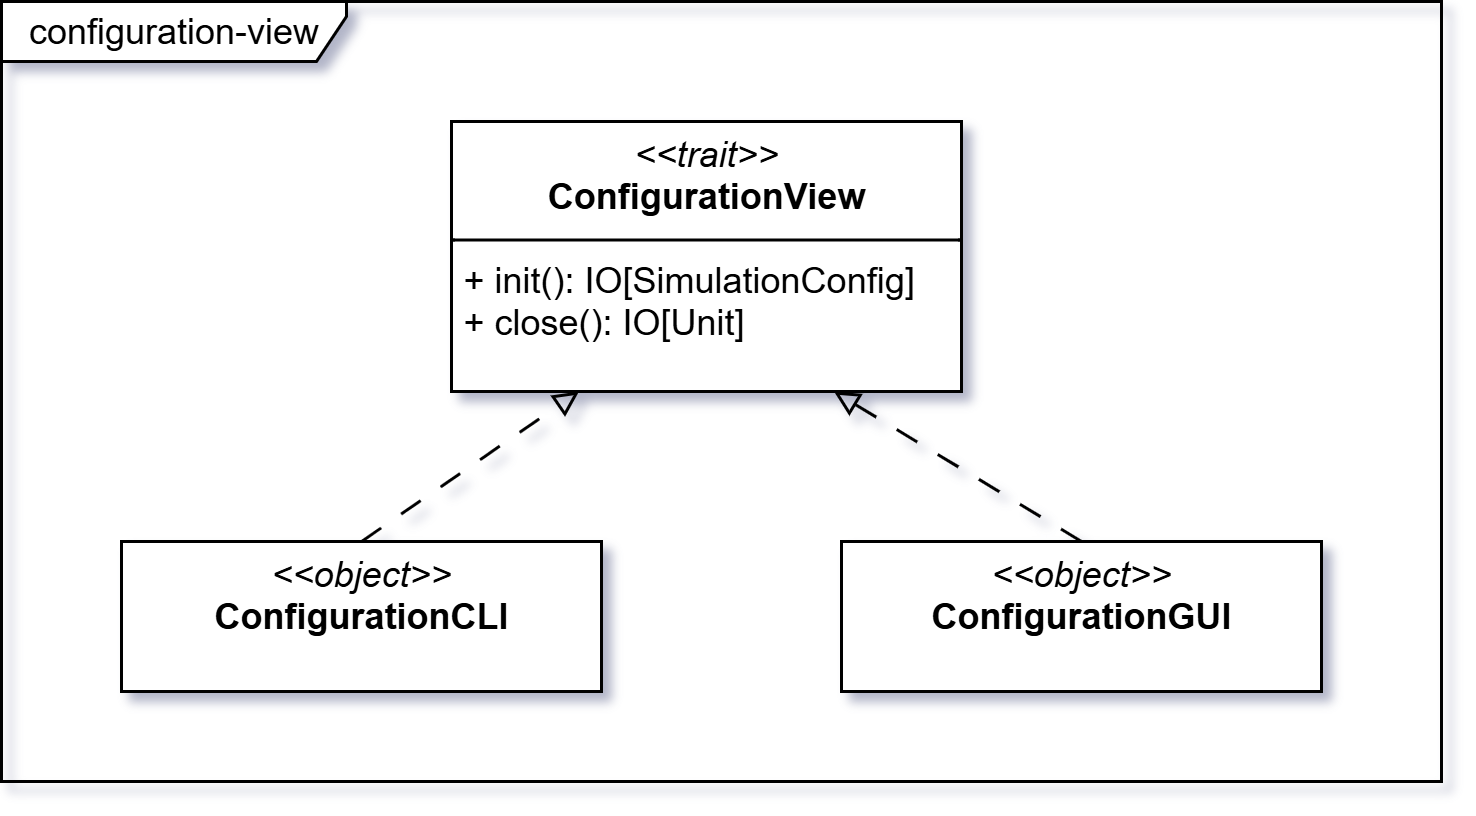

The diagram above was exported from draw.io. Its source (the exported page's mxGraphModel, read from the mxfile embedded in the PNG):
<mxGraphModel dx="3592" dy="561" grid="1" gridSize="10" guides="1" tooltips="1" connect="1" arrows="1" fold="1" page="1" pageScale="1" pageWidth="850" pageHeight="1100" background="none" math="0" shadow="0">
  <root>
    <mxCell id="0" />
    <mxCell id="1" parent="0" />
    <mxCell id="2" value="&lt;p style=&quot;margin:0px;margin-top:4px;text-align:center;&quot;&gt;&lt;i&gt;&amp;lt;&amp;lt;trait&amp;gt;&amp;gt;&lt;/i&gt;&lt;br&gt;&lt;b&gt;ConfigurationView&lt;/b&gt;&lt;/p&gt;&lt;hr size=&quot;1&quot; style=&quot;border-style:solid;&quot;&gt;&lt;p style=&quot;margin:0px;margin-left:4px;&quot;&gt;+&amp;nbsp;&lt;span style=&quot;background-color: transparent;&quot;&gt;init(): IO[SimulationConfig]&lt;/span&gt;&lt;/p&gt;&lt;p style=&quot;margin:0px;margin-left:4px;&quot;&gt;&lt;span style=&quot;background-color: transparent; color: light-dark(rgb(0, 0, 0), rgb(255, 255, 255));&quot;&gt;+ close(): IO[Unit]&lt;/span&gt;&lt;/p&gt;" style="verticalAlign=top;align=left;overflow=fill;html=1;whiteSpace=wrap;" vertex="1" parent="1">
      <mxGeometry x="-1290" y="7100" width="170" height="90" as="geometry" />
    </mxCell>
    <mxCell id="3" style="rounded=0;orthogonalLoop=1;jettySize=auto;html=1;entryX=0.25;entryY=1;entryDx=0;entryDy=0;dashed=1;dashPattern=8 8;endArrow=block;endFill=0;exitX=0.5;exitY=0;exitDx=0;exitDy=0;" edge="1" source="4" target="2" parent="1">
      <mxGeometry relative="1" as="geometry">
        <mxPoint x="-1310" y="7280" as="sourcePoint" />
        <mxPoint x="-1290" y="7300" as="targetPoint" />
      </mxGeometry>
    </mxCell>
    <mxCell id="4" value="&lt;p style=&quot;margin:0px;margin-top:4px;text-align:center;&quot;&gt;&lt;i&gt;&amp;lt;&amp;lt;object&amp;gt;&amp;gt;&lt;/i&gt;&lt;br&gt;&lt;b&gt;ConfigurationCLI&lt;/b&gt;&lt;/p&gt;&lt;p style=&quot;margin:0px;margin-left:4px;&quot;&gt;&lt;br&gt;&lt;/p&gt;" style="verticalAlign=top;align=left;overflow=fill;html=1;whiteSpace=wrap;" vertex="1" parent="1">
      <mxGeometry x="-1400" y="7240" width="160" height="50" as="geometry" />
    </mxCell>
    <mxCell id="5" value="&lt;p style=&quot;margin:0px;margin-top:4px;text-align:center;&quot;&gt;&lt;i&gt;&amp;lt;&amp;lt;object&amp;gt;&amp;gt;&lt;/i&gt;&lt;br&gt;&lt;b&gt;ConfigurationGUI&lt;/b&gt;&lt;/p&gt;&lt;p style=&quot;margin:0px;margin-left:4px;&quot;&gt;&lt;br&gt;&lt;/p&gt;" style="verticalAlign=top;align=left;overflow=fill;html=1;whiteSpace=wrap;" vertex="1" parent="1">
      <mxGeometry x="-1160" y="7240" width="160" height="50" as="geometry" />
    </mxCell>
    <mxCell id="6" style="rounded=0;orthogonalLoop=1;jettySize=auto;html=1;entryX=0.75;entryY=1;entryDx=0;entryDy=0;dashed=1;dashPattern=8 8;endArrow=block;endFill=0;exitX=0.5;exitY=0;exitDx=0;exitDy=0;" edge="1" source="5" target="2" parent="1">
      <mxGeometry relative="1" as="geometry">
        <mxPoint x="-900" y="7260" as="sourcePoint" />
        <mxPoint x="-827" y="7210" as="targetPoint" />
      </mxGeometry>
    </mxCell>
    <mxCell id="7" value="configuration-view" style="shape=umlFrame;whiteSpace=wrap;html=1;pointerEvents=0;width=115;height=20;" vertex="1" parent="1">
      <mxGeometry x="-1440" y="7060" width="480" height="260" as="geometry" />
    </mxCell>
  </root>
</mxGraphModel>